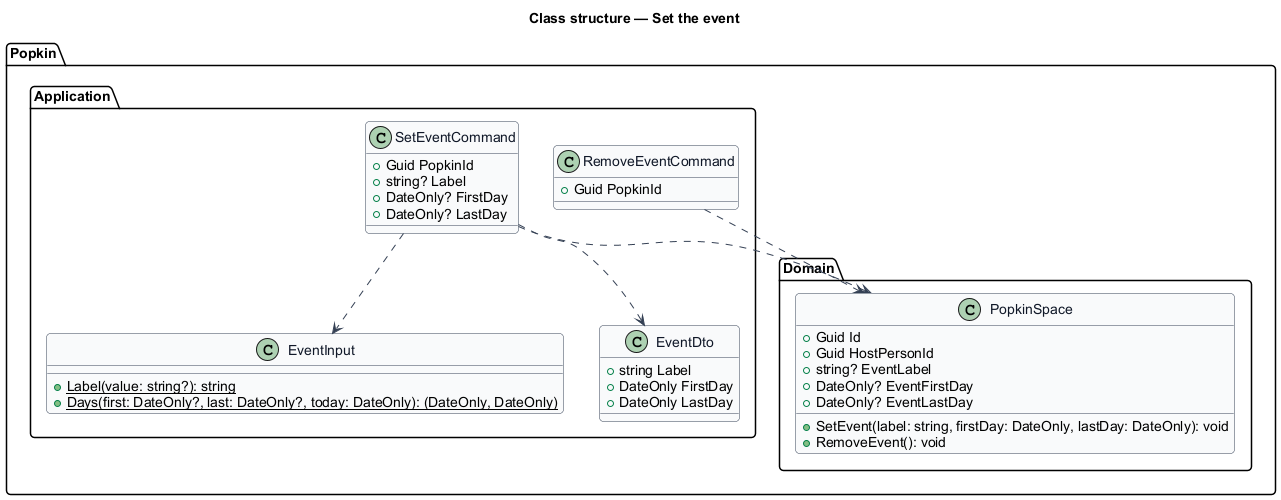

The diagram above was rendered by PlantUML. Its source (embedded in the PNG):
@startuml
skinparam backgroundColor #FFFFFF
skinparam shadowing false
skinparam roundcorner 8
skinparam defaultFontName Arial
skinparam ArrowColor #344054
skinparam class {
  BorderColor #344054
  FontColor #101828
  BackgroundColor #F9FAFB
}
title Class structure — Set the event

package "Popkin.Domain" {
  class PopkinSpace {
    +Guid Id
    +Guid HostPersonId
    +string? EventLabel
    +DateOnly? EventFirstDay
    +DateOnly? EventLastDay
    +SetEvent(label: string, firstDay: DateOnly, lastDay: DateOnly): void
    +RemoveEvent(): void
  }
}
package "Popkin.Application" {
  class SetEventCommand {
    +Guid PopkinId
    +string? Label
    +DateOnly? FirstDay
    +DateOnly? LastDay
  }
  class RemoveEventCommand {
    +Guid PopkinId
  }
  class EventInput {
    +{static} Label(value: string?): string
    +{static} Days(first: DateOnly?, last: DateOnly?, today: DateOnly): (DateOnly, DateOnly)
  }
  class EventDto {
    +string Label
    +DateOnly FirstDay
    +DateOnly LastDay
  }
}
SetEventCommand ..> EventInput
SetEventCommand ..> PopkinSpace
RemoveEventCommand ..> PopkinSpace
SetEventCommand ..> EventDto
@enduml